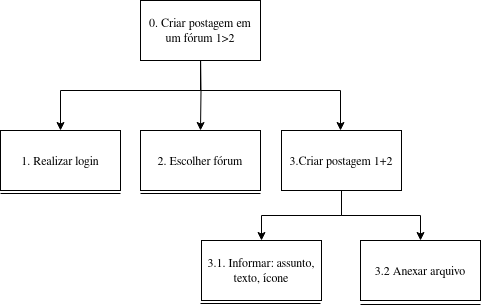

The diagram above was exported from draw.io. Its source (the exported page's mxGraphModel, read from the mxfile embedded in the PNG):
<mxGraphModel dx="880" dy="490" grid="1" gridSize="10" guides="1" tooltips="1" connect="1" arrows="1" fold="1" page="1" pageScale="1" pageWidth="850" pageHeight="1100" math="0" shadow="0">
  <root>
    <mxCell id="0" />
    <mxCell id="1" parent="0" />
    <mxCell id="NrLW8s3ueHSvNUgKCuOt-4" style="edgeStyle=orthogonalEdgeStyle;rounded=0;orthogonalLoop=1;jettySize=auto;html=1;" edge="1" parent="1" source="NrLW8s3ueHSvNUgKCuOt-2" target="NrLW8s3ueHSvNUgKCuOt-3">
      <mxGeometry relative="1" as="geometry">
        <Array as="points">
          <mxPoint x="320" y="180" />
          <mxPoint x="180" y="180" />
        </Array>
      </mxGeometry>
    </mxCell>
    <mxCell id="NrLW8s3ueHSvNUgKCuOt-8" style="edgeStyle=orthogonalEdgeStyle;rounded=0;orthogonalLoop=1;jettySize=auto;html=1;" edge="1" parent="1" target="NrLW8s3ueHSvNUgKCuOt-13">
      <mxGeometry relative="1" as="geometry">
        <mxPoint x="320" y="140" as="sourcePoint" />
        <mxPoint x="461" y="210" as="targetPoint" />
        <Array as="points" />
      </mxGeometry>
    </mxCell>
    <mxCell id="NrLW8s3ueHSvNUgKCuOt-2" value="0. Criar postagem em um fórum 1&amp;gt;2" style="rounded=0;whiteSpace=wrap;html=1;" vertex="1" parent="1">
      <mxGeometry x="260" y="90" width="120" height="60" as="geometry" />
    </mxCell>
    <mxCell id="NrLW8s3ueHSvNUgKCuOt-3" value="1. Realizar login" style="rounded=0;whiteSpace=wrap;html=1;" vertex="1" parent="1">
      <mxGeometry x="120" y="220" width="120" height="60" as="geometry" />
    </mxCell>
    <mxCell id="NrLW8s3ueHSvNUgKCuOt-9" style="edgeStyle=orthogonalEdgeStyle;rounded=0;orthogonalLoop=1;jettySize=auto;html=1;entryX=0.5;entryY=0;entryDx=0;entryDy=0;" edge="1" parent="1" source="NrLW8s3ueHSvNUgKCuOt-5" target="NrLW8s3ueHSvNUgKCuOt-7">
      <mxGeometry relative="1" as="geometry" />
    </mxCell>
    <mxCell id="NrLW8s3ueHSvNUgKCuOt-22" style="edgeStyle=orthogonalEdgeStyle;rounded=0;orthogonalLoop=1;jettySize=auto;html=1;" edge="1" parent="1" source="NrLW8s3ueHSvNUgKCuOt-5" target="NrLW8s3ueHSvNUgKCuOt-21">
      <mxGeometry relative="1" as="geometry" />
    </mxCell>
    <mxCell id="NrLW8s3ueHSvNUgKCuOt-5" value="3.Criar postagem 1+2" style="rounded=0;whiteSpace=wrap;html=1;" vertex="1" parent="1">
      <mxGeometry x="401" y="220" width="120" height="60" as="geometry" />
    </mxCell>
    <mxCell id="NrLW8s3ueHSvNUgKCuOt-7" value="3.1. Informar: assunto, texto, ícone" style="rounded=0;whiteSpace=wrap;html=1;" vertex="1" parent="1">
      <mxGeometry x="321" y="330" width="120" height="60" as="geometry" />
    </mxCell>
    <mxCell id="NrLW8s3ueHSvNUgKCuOt-12" value="" style="edgeStyle=none;orthogonalLoop=1;jettySize=auto;html=1;rounded=0;endArrow=none;endFill=0;" edge="1" parent="1">
      <mxGeometry width="80" relative="1" as="geometry">
        <mxPoint x="320" y="393" as="sourcePoint" />
        <mxPoint x="440" y="393" as="targetPoint" />
        <Array as="points" />
      </mxGeometry>
    </mxCell>
    <mxCell id="NrLW8s3ueHSvNUgKCuOt-13" value="2. Escolher fórum" style="rounded=0;whiteSpace=wrap;html=1;" vertex="1" parent="1">
      <mxGeometry x="260" y="220" width="120" height="60" as="geometry" />
    </mxCell>
    <mxCell id="NrLW8s3ueHSvNUgKCuOt-15" style="edgeStyle=orthogonalEdgeStyle;rounded=0;orthogonalLoop=1;jettySize=auto;html=1;" edge="1" parent="1" source="NrLW8s3ueHSvNUgKCuOt-2" target="NrLW8s3ueHSvNUgKCuOt-5">
      <mxGeometry relative="1" as="geometry">
        <mxPoint x="480" y="210" as="targetPoint" />
        <Array as="points">
          <mxPoint x="320" y="180" />
          <mxPoint x="460" y="180" />
        </Array>
      </mxGeometry>
    </mxCell>
    <mxCell id="NrLW8s3ueHSvNUgKCuOt-19" value="" style="edgeStyle=none;orthogonalLoop=1;jettySize=auto;html=1;rounded=0;endArrow=none;endFill=0;" edge="1" parent="1">
      <mxGeometry width="80" relative="1" as="geometry">
        <mxPoint x="120" y="283" as="sourcePoint" />
        <mxPoint x="240" y="283" as="targetPoint" />
        <Array as="points" />
      </mxGeometry>
    </mxCell>
    <mxCell id="NrLW8s3ueHSvNUgKCuOt-20" value="" style="edgeStyle=none;orthogonalLoop=1;jettySize=auto;html=1;rounded=0;endArrow=none;endFill=0;" edge="1" parent="1">
      <mxGeometry width="80" relative="1" as="geometry">
        <mxPoint x="260" y="283" as="sourcePoint" />
        <mxPoint x="380" y="283" as="targetPoint" />
        <Array as="points" />
      </mxGeometry>
    </mxCell>
    <mxCell id="NrLW8s3ueHSvNUgKCuOt-21" value="3.2 Anexar arquivo" style="rounded=0;whiteSpace=wrap;html=1;" vertex="1" parent="1">
      <mxGeometry x="480" y="330" width="120" height="60" as="geometry" />
    </mxCell>
    <mxCell id="NrLW8s3ueHSvNUgKCuOt-23" value="" style="edgeStyle=none;orthogonalLoop=1;jettySize=auto;html=1;rounded=0;endArrow=none;endFill=0;" edge="1" parent="1">
      <mxGeometry width="80" relative="1" as="geometry">
        <mxPoint x="480" y="394" as="sourcePoint" />
        <mxPoint x="600" y="394" as="targetPoint" />
        <Array as="points" />
      </mxGeometry>
    </mxCell>
  </root>
</mxGraphModel>